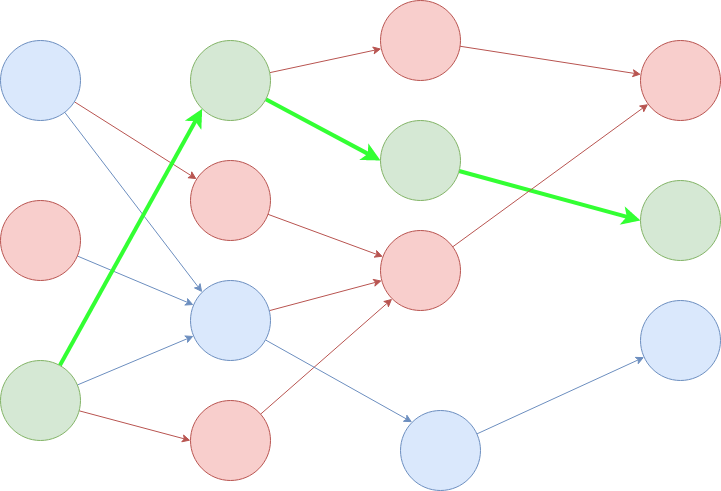

The diagram above was exported from draw.io. Its source (the exported page's mxGraphModel, read from the mxfile embedded in the PNG):
<mxGraphModel dx="1564" dy="884" grid="1" gridSize="10" guides="1" tooltips="1" connect="1" arrows="1" fold="1" page="1" pageScale="1.5" pageWidth="1169" pageHeight="826" background="#ffffff" math="0" shadow="0">
  <root>
    <mxCell id="0" />
    <mxCell id="1" parent="0" />
    <mxCell id="5ySvXmJOl1B-XnJv0b8C-22" value="" style="edgeStyle=none;rounded=0;orthogonalLoop=1;jettySize=auto;html=1;fillColor=#f8cecc;strokeColor=#b85450;" edge="1" parent="1" source="5ySvXmJOl1B-XnJv0b8C-1" target="5ySvXmJOl1B-XnJv0b8C-8">
      <mxGeometry relative="1" as="geometry" />
    </mxCell>
    <mxCell id="5ySvXmJOl1B-XnJv0b8C-25" value="" style="edgeStyle=none;rounded=0;orthogonalLoop=1;jettySize=auto;html=1;entryX=0;entryY=0;entryDx=0;entryDy=0;fillColor=#dae8fc;strokeColor=#6c8ebf;" edge="1" parent="1" source="5ySvXmJOl1B-XnJv0b8C-1" target="5ySvXmJOl1B-XnJv0b8C-10">
      <mxGeometry relative="1" as="geometry" />
    </mxCell>
    <mxCell id="5ySvXmJOl1B-XnJv0b8C-1" value="" style="ellipse;whiteSpace=wrap;html=1;aspect=fixed;fillColor=#dae8fc;strokeColor=#6c8ebf;" vertex="1" parent="1">
      <mxGeometry x="280" y="240" width="80" height="80" as="geometry" />
    </mxCell>
    <mxCell id="5ySvXmJOl1B-XnJv0b8C-24" value="" style="edgeStyle=none;rounded=0;orthogonalLoop=1;jettySize=auto;html=1;fillColor=#dae8fc;strokeColor=#6c8ebf;" edge="1" parent="1" source="5ySvXmJOl1B-XnJv0b8C-2" target="5ySvXmJOl1B-XnJv0b8C-10">
      <mxGeometry relative="1" as="geometry" />
    </mxCell>
    <mxCell id="5ySvXmJOl1B-XnJv0b8C-2" value="" style="ellipse;whiteSpace=wrap;html=1;aspect=fixed;fillColor=#f8cecc;strokeColor=#b85450;direction=south;" vertex="1" parent="1">
      <mxGeometry x="280" y="400" width="80" height="80" as="geometry" />
    </mxCell>
    <mxCell id="5ySvXmJOl1B-XnJv0b8C-26" value="" style="edgeStyle=none;rounded=0;orthogonalLoop=1;jettySize=auto;html=1;fillColor=#dae8fc;strokeColor=#6c8ebf;" edge="1" parent="1" source="5ySvXmJOl1B-XnJv0b8C-3" target="5ySvXmJOl1B-XnJv0b8C-10">
      <mxGeometry relative="1" as="geometry" />
    </mxCell>
    <mxCell id="5ySvXmJOl1B-XnJv0b8C-27" value="" style="edgeStyle=none;rounded=0;orthogonalLoop=1;jettySize=auto;html=1;entryX=0;entryY=0.5;entryDx=0;entryDy=0;fillColor=#f8cecc;strokeColor=#b85450;" edge="1" parent="1" source="5ySvXmJOl1B-XnJv0b8C-3" target="5ySvXmJOl1B-XnJv0b8C-9">
      <mxGeometry relative="1" as="geometry" />
    </mxCell>
    <mxCell id="5ySvXmJOl1B-XnJv0b8C-28" value="" style="edgeStyle=none;rounded=0;orthogonalLoop=1;jettySize=auto;html=1;entryX=0;entryY=1;entryDx=0;entryDy=0;fillColor=#60a917;strokeWidth=4;strokeColor=#33FF33;" edge="1" parent="1" source="5ySvXmJOl1B-XnJv0b8C-3" target="5ySvXmJOl1B-XnJv0b8C-5">
      <mxGeometry relative="1" as="geometry" />
    </mxCell>
    <mxCell id="5ySvXmJOl1B-XnJv0b8C-3" value="" style="ellipse;whiteSpace=wrap;html=1;aspect=fixed;fillColor=#d5e8d4;strokeColor=#82b366;" vertex="1" parent="1">
      <mxGeometry x="280" y="560" width="80" height="80" as="geometry" />
    </mxCell>
    <mxCell id="5ySvXmJOl1B-XnJv0b8C-29" value="" style="edgeStyle=none;rounded=0;orthogonalLoop=1;jettySize=auto;html=1;strokeColor=#33FF33;strokeWidth=4;entryX=0;entryY=0.5;entryDx=0;entryDy=0;" edge="1" parent="1" source="5ySvXmJOl1B-XnJv0b8C-5" target="5ySvXmJOl1B-XnJv0b8C-6">
      <mxGeometry relative="1" as="geometry" />
    </mxCell>
    <mxCell id="5ySvXmJOl1B-XnJv0b8C-41" value="" style="edgeStyle=none;rounded=0;orthogonalLoop=1;jettySize=auto;html=1;strokeColor=#b85450;strokeWidth=1;fillColor=#f8cecc;" edge="1" parent="1" source="5ySvXmJOl1B-XnJv0b8C-5" target="5ySvXmJOl1B-XnJv0b8C-12">
      <mxGeometry relative="1" as="geometry" />
    </mxCell>
    <mxCell id="5ySvXmJOl1B-XnJv0b8C-5" value="" style="ellipse;whiteSpace=wrap;html=1;aspect=fixed;fillColor=#d5e8d4;strokeColor=#82b366;" vertex="1" parent="1">
      <mxGeometry x="470" y="240" width="80" height="80" as="geometry" />
    </mxCell>
    <mxCell id="5ySvXmJOl1B-XnJv0b8C-30" value="" style="edgeStyle=none;rounded=0;orthogonalLoop=1;jettySize=auto;html=1;strokeColor=#33FF33;strokeWidth=4;entryX=0;entryY=0.5;entryDx=0;entryDy=0;" edge="1" parent="1" source="5ySvXmJOl1B-XnJv0b8C-6" target="5ySvXmJOl1B-XnJv0b8C-7">
      <mxGeometry relative="1" as="geometry" />
    </mxCell>
    <mxCell id="5ySvXmJOl1B-XnJv0b8C-6" value="" style="ellipse;whiteSpace=wrap;html=1;aspect=fixed;fillColor=#d5e8d4;strokeColor=#82b366;" vertex="1" parent="1">
      <mxGeometry x="660" y="320" width="80" height="80" as="geometry" />
    </mxCell>
    <mxCell id="5ySvXmJOl1B-XnJv0b8C-7" value="" style="ellipse;whiteSpace=wrap;html=1;aspect=fixed;fillColor=#d5e8d4;strokeColor=#82b366;" vertex="1" parent="1">
      <mxGeometry x="920" y="380" width="80" height="80" as="geometry" />
    </mxCell>
    <mxCell id="5ySvXmJOl1B-XnJv0b8C-42" value="" style="edgeStyle=none;rounded=0;orthogonalLoop=1;jettySize=auto;html=1;strokeColor=#b85450;strokeWidth=1;fillColor=#f8cecc;" edge="1" parent="1" source="5ySvXmJOl1B-XnJv0b8C-8" target="5ySvXmJOl1B-XnJv0b8C-13">
      <mxGeometry relative="1" as="geometry" />
    </mxCell>
    <mxCell id="5ySvXmJOl1B-XnJv0b8C-8" value="" style="ellipse;whiteSpace=wrap;html=1;aspect=fixed;fillColor=#f8cecc;strokeColor=#b85450;" vertex="1" parent="1">
      <mxGeometry x="470" y="360" width="80" height="80" as="geometry" />
    </mxCell>
    <mxCell id="5ySvXmJOl1B-XnJv0b8C-34" value="" style="edgeStyle=none;rounded=0;orthogonalLoop=1;jettySize=auto;html=1;strokeColor=#b85450;strokeWidth=1;entryX=0;entryY=1;entryDx=0;entryDy=0;fillColor=#f8cecc;" edge="1" parent="1" source="5ySvXmJOl1B-XnJv0b8C-9" target="5ySvXmJOl1B-XnJv0b8C-13">
      <mxGeometry relative="1" as="geometry" />
    </mxCell>
    <mxCell id="5ySvXmJOl1B-XnJv0b8C-9" value="" style="ellipse;whiteSpace=wrap;html=1;aspect=fixed;fillColor=#f8cecc;strokeColor=#b85450;" vertex="1" parent="1">
      <mxGeometry x="470" y="600" width="80" height="80" as="geometry" />
    </mxCell>
    <mxCell id="5ySvXmJOl1B-XnJv0b8C-37" value="" style="edgeStyle=none;rounded=0;orthogonalLoop=1;jettySize=auto;html=1;strokeColor=#b85450;strokeWidth=1;fillColor=#f8cecc;" edge="1" parent="1" source="5ySvXmJOl1B-XnJv0b8C-10" target="5ySvXmJOl1B-XnJv0b8C-13">
      <mxGeometry relative="1" as="geometry" />
    </mxCell>
    <mxCell id="5ySvXmJOl1B-XnJv0b8C-38" value="" style="edgeStyle=none;rounded=0;orthogonalLoop=1;jettySize=auto;html=1;strokeColor=#6c8ebf;strokeWidth=1;entryX=0;entryY=0;entryDx=0;entryDy=0;fillColor=#dae8fc;" edge="1" parent="1" source="5ySvXmJOl1B-XnJv0b8C-10" target="5ySvXmJOl1B-XnJv0b8C-14">
      <mxGeometry relative="1" as="geometry" />
    </mxCell>
    <mxCell id="5ySvXmJOl1B-XnJv0b8C-10" value="" style="ellipse;whiteSpace=wrap;html=1;aspect=fixed;fillColor=#dae8fc;strokeColor=#6c8ebf;" vertex="1" parent="1">
      <mxGeometry x="470" y="480" width="80" height="80" as="geometry" />
    </mxCell>
    <mxCell id="5ySvXmJOl1B-XnJv0b8C-40" value="" style="edgeStyle=none;rounded=0;orthogonalLoop=1;jettySize=auto;html=1;strokeColor=#b85450;strokeWidth=1;fillColor=#f8cecc;" edge="1" parent="1" source="5ySvXmJOl1B-XnJv0b8C-12" target="5ySvXmJOl1B-XnJv0b8C-17">
      <mxGeometry relative="1" as="geometry" />
    </mxCell>
    <mxCell id="5ySvXmJOl1B-XnJv0b8C-12" value="" style="ellipse;whiteSpace=wrap;html=1;aspect=fixed;fillColor=#f8cecc;strokeColor=#b85450;" vertex="1" parent="1">
      <mxGeometry x="660" y="200" width="80" height="80" as="geometry" />
    </mxCell>
    <mxCell id="5ySvXmJOl1B-XnJv0b8C-39" value="" style="edgeStyle=none;rounded=0;orthogonalLoop=1;jettySize=auto;html=1;strokeColor=#b85450;strokeWidth=1;fillColor=#f8cecc;" edge="1" parent="1" source="5ySvXmJOl1B-XnJv0b8C-13" target="5ySvXmJOl1B-XnJv0b8C-17">
      <mxGeometry relative="1" as="geometry" />
    </mxCell>
    <mxCell id="5ySvXmJOl1B-XnJv0b8C-13" value="" style="ellipse;whiteSpace=wrap;html=1;aspect=fixed;fillColor=#f8cecc;strokeColor=#b85450;" vertex="1" parent="1">
      <mxGeometry x="660" y="430" width="80" height="80" as="geometry" />
    </mxCell>
    <mxCell id="5ySvXmJOl1B-XnJv0b8C-36" value="" style="edgeStyle=none;rounded=0;orthogonalLoop=1;jettySize=auto;html=1;strokeColor=#6c8ebf;strokeWidth=1;fillColor=#dae8fc;" edge="1" parent="1" source="5ySvXmJOl1B-XnJv0b8C-14" target="5ySvXmJOl1B-XnJv0b8C-16">
      <mxGeometry relative="1" as="geometry" />
    </mxCell>
    <mxCell id="5ySvXmJOl1B-XnJv0b8C-14" value="" style="ellipse;whiteSpace=wrap;html=1;aspect=fixed;fillColor=#dae8fc;strokeColor=#6c8ebf;" vertex="1" parent="1">
      <mxGeometry x="680" y="610" width="80" height="80" as="geometry" />
    </mxCell>
    <mxCell id="5ySvXmJOl1B-XnJv0b8C-16" value="" style="ellipse;whiteSpace=wrap;html=1;aspect=fixed;fillColor=#dae8fc;strokeColor=#6c8ebf;" vertex="1" parent="1">
      <mxGeometry x="920" y="500" width="80" height="80" as="geometry" />
    </mxCell>
    <mxCell id="5ySvXmJOl1B-XnJv0b8C-17" value="" style="ellipse;whiteSpace=wrap;html=1;aspect=fixed;fillColor=#f8cecc;strokeColor=#b85450;" vertex="1" parent="1">
      <mxGeometry x="920" y="240" width="80" height="80" as="geometry" />
    </mxCell>
  </root>
</mxGraphModel>